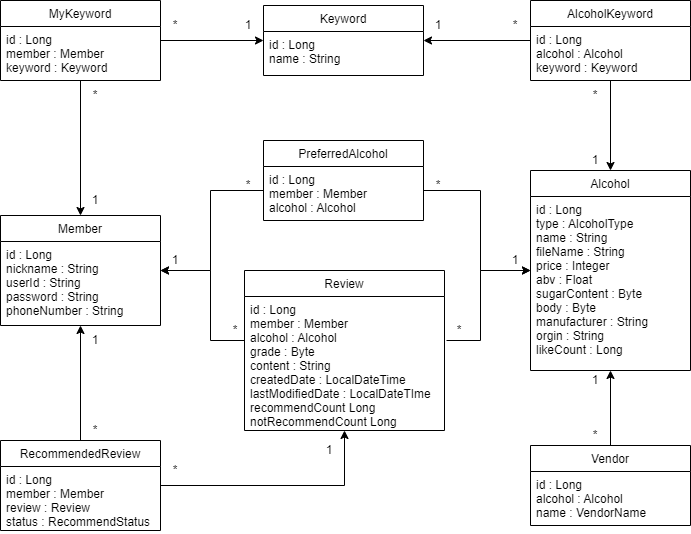

The diagram above was exported from draw.io. Its source (the exported page's mxGraphModel, read from the mxfile embedded in the PNG):
<mxGraphModel dx="1038" dy="547" grid="1" gridSize="10" guides="1" tooltips="1" connect="1" arrows="1" fold="1" page="1" pageScale="1" pageWidth="827" pageHeight="1169" math="0" shadow="0">
  <root>
    <mxCell id="WIyWlLk6GJQsqaUBKTNV-0" />
    <mxCell id="WIyWlLk6GJQsqaUBKTNV-1" parent="WIyWlLk6GJQsqaUBKTNV-0" />
    <mxCell id="zkfFHV4jXpPFQw0GAbJ--17" value="Member" style="swimlane;fontStyle=0;align=center;verticalAlign=top;childLayout=stackLayout;horizontal=1;startSize=26;horizontalStack=0;resizeParent=1;resizeLast=0;collapsible=1;marginBottom=0;rounded=0;shadow=0;strokeWidth=1;" parent="WIyWlLk6GJQsqaUBKTNV-1" vertex="1">
      <mxGeometry x="70" y="615" width="160" height="110" as="geometry">
        <mxRectangle x="550" y="140" width="160" height="26" as="alternateBounds" />
      </mxGeometry>
    </mxCell>
    <mxCell id="zkfFHV4jXpPFQw0GAbJ--18" value="id : Long&#10;nickname : String&#10;userId : String&#10;password : String&#10;phoneNumber : String&#10;" style="text;align=left;verticalAlign=top;spacingLeft=4;spacingRight=4;overflow=hidden;rotatable=0;points=[[0,0.5],[1,0.5]];portConstraint=eastwest;" parent="zkfFHV4jXpPFQw0GAbJ--17" vertex="1">
      <mxGeometry y="26" width="160" height="84" as="geometry" />
    </mxCell>
    <mxCell id="ObjWRxQBWPKYkngcAu2_-186" style="edgeStyle=orthogonalEdgeStyle;rounded=0;orthogonalLoop=1;jettySize=auto;html=1;" parent="WIyWlLk6GJQsqaUBKTNV-1" source="ObjWRxQBWPKYkngcAu2_-39" target="ObjWRxQBWPKYkngcAu2_-41" edge="1">
      <mxGeometry relative="1" as="geometry" />
    </mxCell>
    <mxCell id="ObjWRxQBWPKYkngcAu2_-187" style="edgeStyle=orthogonalEdgeStyle;rounded=0;orthogonalLoop=1;jettySize=auto;html=1;" parent="WIyWlLk6GJQsqaUBKTNV-1" source="ObjWRxQBWPKYkngcAu2_-39" target="zkfFHV4jXpPFQw0GAbJ--17" edge="1">
      <mxGeometry relative="1" as="geometry" />
    </mxCell>
    <mxCell id="ObjWRxQBWPKYkngcAu2_-39" value="MyKeyword" style="swimlane;fontStyle=0;align=center;verticalAlign=top;childLayout=stackLayout;horizontal=1;startSize=26;horizontalStack=0;resizeParent=1;resizeLast=0;collapsible=1;marginBottom=0;rounded=0;shadow=0;strokeWidth=1;" parent="WIyWlLk6GJQsqaUBKTNV-1" vertex="1">
      <mxGeometry x="70" y="400" width="160" height="80" as="geometry">
        <mxRectangle x="550" y="140" width="160" height="26" as="alternateBounds" />
      </mxGeometry>
    </mxCell>
    <mxCell id="ObjWRxQBWPKYkngcAu2_-40" value="id : Long&#10;member : Member&#10;keyword : Keyword" style="text;align=left;verticalAlign=top;spacingLeft=4;spacingRight=4;overflow=hidden;rotatable=0;points=[[0,0.5],[1,0.5]];portConstraint=eastwest;" parent="ObjWRxQBWPKYkngcAu2_-39" vertex="1">
      <mxGeometry y="26" width="160" height="54" as="geometry" />
    </mxCell>
    <mxCell id="ObjWRxQBWPKYkngcAu2_-41" value="Keyword" style="swimlane;fontStyle=0;align=center;verticalAlign=top;childLayout=stackLayout;horizontal=1;startSize=26;horizontalStack=0;resizeParent=1;resizeLast=0;collapsible=1;marginBottom=0;rounded=0;shadow=0;strokeWidth=1;" parent="WIyWlLk6GJQsqaUBKTNV-1" vertex="1">
      <mxGeometry x="333" y="405" width="160" height="70" as="geometry">
        <mxRectangle x="550" y="140" width="160" height="26" as="alternateBounds" />
      </mxGeometry>
    </mxCell>
    <mxCell id="ObjWRxQBWPKYkngcAu2_-42" value="id : Long&#10;name : String" style="text;align=left;verticalAlign=top;spacingLeft=4;spacingRight=4;overflow=hidden;rotatable=0;points=[[0,0.5],[1,0.5]];portConstraint=eastwest;" parent="ObjWRxQBWPKYkngcAu2_-41" vertex="1">
      <mxGeometry y="26" width="160" height="44" as="geometry" />
    </mxCell>
    <mxCell id="ObjWRxQBWPKYkngcAu2_-189" style="edgeStyle=orthogonalEdgeStyle;rounded=0;orthogonalLoop=1;jettySize=auto;html=1;" parent="WIyWlLk6GJQsqaUBKTNV-1" source="ObjWRxQBWPKYkngcAu2_-43" target="ObjWRxQBWPKYkngcAu2_-41" edge="1">
      <mxGeometry relative="1" as="geometry" />
    </mxCell>
    <mxCell id="ObjWRxQBWPKYkngcAu2_-190" style="edgeStyle=orthogonalEdgeStyle;rounded=0;orthogonalLoop=1;jettySize=auto;html=1;" parent="WIyWlLk6GJQsqaUBKTNV-1" source="ObjWRxQBWPKYkngcAu2_-43" target="ObjWRxQBWPKYkngcAu2_-164" edge="1">
      <mxGeometry relative="1" as="geometry" />
    </mxCell>
    <mxCell id="ObjWRxQBWPKYkngcAu2_-43" value="AlcoholKeyword" style="swimlane;fontStyle=0;align=center;verticalAlign=top;childLayout=stackLayout;horizontal=1;startSize=26;horizontalStack=0;resizeParent=1;resizeLast=0;collapsible=1;marginBottom=0;rounded=0;shadow=0;strokeWidth=1;" parent="WIyWlLk6GJQsqaUBKTNV-1" vertex="1">
      <mxGeometry x="600" y="400" width="160" height="80" as="geometry">
        <mxRectangle x="550" y="140" width="160" height="26" as="alternateBounds" />
      </mxGeometry>
    </mxCell>
    <mxCell id="ObjWRxQBWPKYkngcAu2_-44" value="id : Long&#10;alcohol : Alcohol&#10;keyword : Keyword" style="text;align=left;verticalAlign=top;spacingLeft=4;spacingRight=4;overflow=hidden;rotatable=0;points=[[0,0.5],[1,0.5]];portConstraint=eastwest;" parent="ObjWRxQBWPKYkngcAu2_-43" vertex="1">
      <mxGeometry y="26" width="160" height="54" as="geometry" />
    </mxCell>
    <mxCell id="ObjWRxQBWPKYkngcAu2_-164" value="Alcohol" style="swimlane;fontStyle=0;align=center;verticalAlign=top;childLayout=stackLayout;horizontal=1;startSize=26;horizontalStack=0;resizeParent=1;resizeLast=0;collapsible=1;marginBottom=0;rounded=0;shadow=0;strokeWidth=1;" parent="WIyWlLk6GJQsqaUBKTNV-1" vertex="1">
      <mxGeometry x="600" y="570" width="160" height="200" as="geometry">
        <mxRectangle x="550" y="140" width="160" height="26" as="alternateBounds" />
      </mxGeometry>
    </mxCell>
    <mxCell id="ObjWRxQBWPKYkngcAu2_-165" value="id : Long&#10;type : AlcoholType&#10;name : String&#10;fileName : String&#10;price : Integer&#10;abv : Float&#10;sugarContent : Byte&#10;body : Byte&#10;manufacturer : String&#10;orgin : String&#10;likeCount : Long" style="text;align=left;verticalAlign=top;spacingLeft=4;spacingRight=4;overflow=hidden;rotatable=0;points=[[0,0.5],[1,0.5]];portConstraint=eastwest;" parent="ObjWRxQBWPKYkngcAu2_-164" vertex="1">
      <mxGeometry y="26" width="160" height="174" as="geometry" />
    </mxCell>
    <mxCell id="ObjWRxQBWPKYkngcAu2_-183" style="edgeStyle=orthogonalEdgeStyle;rounded=0;orthogonalLoop=1;jettySize=auto;html=1;" parent="WIyWlLk6GJQsqaUBKTNV-1" source="ObjWRxQBWPKYkngcAu2_-168" target="zkfFHV4jXpPFQw0GAbJ--17" edge="1">
      <mxGeometry relative="1" as="geometry">
        <Array as="points">
          <mxPoint x="280" y="590" />
          <mxPoint x="280" y="670" />
        </Array>
      </mxGeometry>
    </mxCell>
    <mxCell id="ObjWRxQBWPKYkngcAu2_-168" value="PreferredAlcohol" style="swimlane;fontStyle=0;align=center;verticalAlign=top;childLayout=stackLayout;horizontal=1;startSize=26;horizontalStack=0;resizeParent=1;resizeLast=0;collapsible=1;marginBottom=0;rounded=0;shadow=0;strokeWidth=1;" parent="WIyWlLk6GJQsqaUBKTNV-1" vertex="1">
      <mxGeometry x="333" y="540" width="160" height="80" as="geometry">
        <mxRectangle x="550" y="140" width="160" height="26" as="alternateBounds" />
      </mxGeometry>
    </mxCell>
    <mxCell id="ObjWRxQBWPKYkngcAu2_-169" value="id : Long&#10;member : Member&#10;alcohol : Alcohol" style="text;align=left;verticalAlign=top;spacingLeft=4;spacingRight=4;overflow=hidden;rotatable=0;points=[[0,0.5],[1,0.5]];portConstraint=eastwest;" parent="ObjWRxQBWPKYkngcAu2_-168" vertex="1">
      <mxGeometry y="26" width="160" height="54" as="geometry" />
    </mxCell>
    <mxCell id="1QxXLqwkewrBCGZB9QBL-0" style="edgeStyle=orthogonalEdgeStyle;rounded=0;orthogonalLoop=1;jettySize=auto;html=1;" parent="WIyWlLk6GJQsqaUBKTNV-1" source="ObjWRxQBWPKYkngcAu2_-170" target="zkfFHV4jXpPFQw0GAbJ--17" edge="1">
      <mxGeometry relative="1" as="geometry">
        <Array as="points">
          <mxPoint x="280" y="740" />
          <mxPoint x="280" y="670" />
        </Array>
      </mxGeometry>
    </mxCell>
    <mxCell id="ObjWRxQBWPKYkngcAu2_-170" value="Review" style="swimlane;fontStyle=0;align=center;verticalAlign=top;childLayout=stackLayout;horizontal=1;startSize=26;horizontalStack=0;resizeParent=1;resizeLast=0;collapsible=1;marginBottom=0;rounded=0;shadow=0;strokeWidth=1;" parent="WIyWlLk6GJQsqaUBKTNV-1" vertex="1">
      <mxGeometry x="314" y="670" width="200" height="160" as="geometry">
        <mxRectangle x="550" y="140" width="160" height="26" as="alternateBounds" />
      </mxGeometry>
    </mxCell>
    <mxCell id="ObjWRxQBWPKYkngcAu2_-171" value="id : Long&#10;member : Member&#10;alcohol : Alcohol&#10;grade : Byte&#10;content : String&#10;createdDate : LocalDateTime&#10;lastModifiedDate : LocalDateTIme&#10;recommendCount Long&#10;notRecommendCount Long" style="text;align=left;verticalAlign=top;spacingLeft=4;spacingRight=4;overflow=hidden;rotatable=0;points=[[0,0.5],[1,0.5]];portConstraint=eastwest;" parent="ObjWRxQBWPKYkngcAu2_-170" vertex="1">
      <mxGeometry y="26" width="200" height="134" as="geometry" />
    </mxCell>
    <mxCell id="ObjWRxQBWPKYkngcAu2_-182" style="edgeStyle=orthogonalEdgeStyle;rounded=0;orthogonalLoop=1;jettySize=auto;html=1;" parent="WIyWlLk6GJQsqaUBKTNV-1" source="ObjWRxQBWPKYkngcAu2_-169" target="ObjWRxQBWPKYkngcAu2_-164" edge="1">
      <mxGeometry relative="1" as="geometry">
        <Array as="points">
          <mxPoint x="550" y="590" />
          <mxPoint x="550" y="670" />
        </Array>
      </mxGeometry>
    </mxCell>
    <mxCell id="ObjWRxQBWPKYkngcAu2_-184" style="edgeStyle=orthogonalEdgeStyle;rounded=0;orthogonalLoop=1;jettySize=auto;html=1;" parent="WIyWlLk6GJQsqaUBKTNV-1" target="ObjWRxQBWPKYkngcAu2_-164" edge="1">
      <mxGeometry relative="1" as="geometry">
        <Array as="points">
          <mxPoint x="550" y="740" />
          <mxPoint x="550" y="670" />
        </Array>
        <mxPoint x="516" y="740" as="sourcePoint" />
        <mxPoint x="592" y="670" as="targetPoint" />
      </mxGeometry>
    </mxCell>
    <mxCell id="ObjWRxQBWPKYkngcAu2_-193" value="1" style="text;html=1;strokeColor=none;fillColor=none;align=center;verticalAlign=middle;whiteSpace=wrap;rounded=0;" parent="WIyWlLk6GJQsqaUBKTNV-1" vertex="1">
      <mxGeometry x="150" y="590" width="30" height="20" as="geometry" />
    </mxCell>
    <mxCell id="ObjWRxQBWPKYkngcAu2_-195" value="1" style="text;html=1;strokeColor=none;fillColor=none;align=center;verticalAlign=middle;whiteSpace=wrap;rounded=0;" parent="WIyWlLk6GJQsqaUBKTNV-1" vertex="1">
      <mxGeometry x="230" y="650" width="30" height="20" as="geometry" />
    </mxCell>
    <mxCell id="ObjWRxQBWPKYkngcAu2_-196" value="1" style="text;html=1;strokeColor=none;fillColor=none;align=center;verticalAlign=middle;whiteSpace=wrap;rounded=0;" parent="WIyWlLk6GJQsqaUBKTNV-1" vertex="1">
      <mxGeometry x="303" y="415" width="30" height="20" as="geometry" />
    </mxCell>
    <mxCell id="ObjWRxQBWPKYkngcAu2_-197" value="1" style="text;html=1;strokeColor=none;fillColor=none;align=center;verticalAlign=middle;whiteSpace=wrap;rounded=0;" parent="WIyWlLk6GJQsqaUBKTNV-1" vertex="1">
      <mxGeometry x="493" y="415" width="30" height="20" as="geometry" />
    </mxCell>
    <mxCell id="ObjWRxQBWPKYkngcAu2_-198" value="1" style="text;html=1;strokeColor=none;fillColor=none;align=center;verticalAlign=middle;whiteSpace=wrap;rounded=0;" parent="WIyWlLk6GJQsqaUBKTNV-1" vertex="1">
      <mxGeometry x="650" y="550" width="30" height="20" as="geometry" />
    </mxCell>
    <mxCell id="ObjWRxQBWPKYkngcAu2_-199" value="1" style="text;html=1;strokeColor=none;fillColor=none;align=center;verticalAlign=middle;whiteSpace=wrap;rounded=0;" parent="WIyWlLk6GJQsqaUBKTNV-1" vertex="1">
      <mxGeometry x="570" y="650" width="30" height="20" as="geometry" />
    </mxCell>
    <mxCell id="ObjWRxQBWPKYkngcAu2_-202" value="*" style="text;html=1;strokeColor=none;fillColor=none;align=center;verticalAlign=middle;whiteSpace=wrap;rounded=0;" parent="WIyWlLk6GJQsqaUBKTNV-1" vertex="1">
      <mxGeometry x="230" y="415" width="30" height="20" as="geometry" />
    </mxCell>
    <mxCell id="ObjWRxQBWPKYkngcAu2_-203" value="*" style="text;html=1;strokeColor=none;fillColor=none;align=center;verticalAlign=middle;whiteSpace=wrap;rounded=0;" parent="WIyWlLk6GJQsqaUBKTNV-1" vertex="1">
      <mxGeometry x="570" y="415" width="30" height="20" as="geometry" />
    </mxCell>
    <mxCell id="ObjWRxQBWPKYkngcAu2_-204" value="*" style="text;html=1;strokeColor=none;fillColor=none;align=center;verticalAlign=middle;whiteSpace=wrap;rounded=0;" parent="WIyWlLk6GJQsqaUBKTNV-1" vertex="1">
      <mxGeometry x="150" y="485" width="30" height="20" as="geometry" />
    </mxCell>
    <mxCell id="ObjWRxQBWPKYkngcAu2_-205" value="*" style="text;html=1;strokeColor=none;fillColor=none;align=center;verticalAlign=middle;whiteSpace=wrap;rounded=0;" parent="WIyWlLk6GJQsqaUBKTNV-1" vertex="1">
      <mxGeometry x="650" y="485" width="30" height="20" as="geometry" />
    </mxCell>
    <mxCell id="ObjWRxQBWPKYkngcAu2_-206" value="*" style="text;html=1;strokeColor=none;fillColor=none;align=center;verticalAlign=middle;whiteSpace=wrap;rounded=0;" parent="WIyWlLk6GJQsqaUBKTNV-1" vertex="1">
      <mxGeometry x="493" y="575" width="30" height="20" as="geometry" />
    </mxCell>
    <mxCell id="ObjWRxQBWPKYkngcAu2_-207" value="*" style="text;html=1;strokeColor=none;fillColor=none;align=center;verticalAlign=middle;whiteSpace=wrap;rounded=0;" parent="WIyWlLk6GJQsqaUBKTNV-1" vertex="1">
      <mxGeometry x="303" y="575" width="30" height="20" as="geometry" />
    </mxCell>
    <mxCell id="ObjWRxQBWPKYkngcAu2_-208" value="*" style="text;html=1;strokeColor=none;fillColor=none;align=center;verticalAlign=middle;whiteSpace=wrap;rounded=0;" parent="WIyWlLk6GJQsqaUBKTNV-1" vertex="1">
      <mxGeometry x="290" y="720" width="30" height="20" as="geometry" />
    </mxCell>
    <mxCell id="ObjWRxQBWPKYkngcAu2_-209" value="*" style="text;html=1;strokeColor=none;fillColor=none;align=center;verticalAlign=middle;whiteSpace=wrap;rounded=0;" parent="WIyWlLk6GJQsqaUBKTNV-1" vertex="1">
      <mxGeometry x="514" y="720" width="30" height="20" as="geometry" />
    </mxCell>
    <mxCell id="qRVaWiv0CwZhOQB6pi-o-0" value="Vendor" style="swimlane;fontStyle=0;align=center;verticalAlign=top;childLayout=stackLayout;horizontal=1;startSize=26;horizontalStack=0;resizeParent=1;resizeLast=0;collapsible=1;marginBottom=0;rounded=0;shadow=0;strokeWidth=1;" parent="WIyWlLk6GJQsqaUBKTNV-1" vertex="1">
      <mxGeometry x="600" y="845" width="160" height="80" as="geometry">
        <mxRectangle x="550" y="140" width="160" height="26" as="alternateBounds" />
      </mxGeometry>
    </mxCell>
    <mxCell id="qRVaWiv0CwZhOQB6pi-o-1" value="id : Long&#10;alcohol : Alcohol&#10;name : VendorName" style="text;align=left;verticalAlign=top;spacingLeft=4;spacingRight=4;overflow=hidden;rotatable=0;points=[[0,0.5],[1,0.5]];portConstraint=eastwest;" parent="qRVaWiv0CwZhOQB6pi-o-0" vertex="1">
      <mxGeometry y="26" width="160" height="54" as="geometry" />
    </mxCell>
    <mxCell id="qRVaWiv0CwZhOQB6pi-o-2" style="edgeStyle=orthogonalEdgeStyle;rounded=0;orthogonalLoop=1;jettySize=auto;html=1;" parent="WIyWlLk6GJQsqaUBKTNV-1" source="qRVaWiv0CwZhOQB6pi-o-0" target="ObjWRxQBWPKYkngcAu2_-164" edge="1">
      <mxGeometry relative="1" as="geometry">
        <Array as="points" />
      </mxGeometry>
    </mxCell>
    <mxCell id="3oPbJflcjL1croOaWwCA-0" value="1" style="text;html=1;strokeColor=none;fillColor=none;align=center;verticalAlign=middle;whiteSpace=wrap;rounded=0;" parent="WIyWlLk6GJQsqaUBKTNV-1" vertex="1">
      <mxGeometry x="650" y="770" width="30" height="19" as="geometry" />
    </mxCell>
    <mxCell id="3oPbJflcjL1croOaWwCA-3" value="*" style="text;html=1;strokeColor=none;fillColor=none;align=center;verticalAlign=middle;whiteSpace=wrap;rounded=0;" parent="WIyWlLk6GJQsqaUBKTNV-1" vertex="1">
      <mxGeometry x="650" y="825" width="30" height="20" as="geometry" />
    </mxCell>
    <mxCell id="3oPbJflcjL1croOaWwCA-6" value="RecommendedReview" style="swimlane;fontStyle=0;align=center;verticalAlign=top;childLayout=stackLayout;horizontal=1;startSize=26;horizontalStack=0;resizeParent=1;resizeLast=0;collapsible=1;marginBottom=0;rounded=0;shadow=0;strokeWidth=1;" parent="WIyWlLk6GJQsqaUBKTNV-1" vertex="1">
      <mxGeometry x="70" y="840" width="160" height="90" as="geometry">
        <mxRectangle x="550" y="140" width="160" height="26" as="alternateBounds" />
      </mxGeometry>
    </mxCell>
    <mxCell id="3oPbJflcjL1croOaWwCA-7" value="id : Long&#10;member : Member&#10;review : Review&#10;status : RecommendStatus" style="text;align=left;verticalAlign=top;spacingLeft=4;spacingRight=4;overflow=hidden;rotatable=0;points=[[0,0.5],[1,0.5]];portConstraint=eastwest;" parent="3oPbJflcjL1croOaWwCA-6" vertex="1">
      <mxGeometry y="26" width="160" height="64" as="geometry" />
    </mxCell>
    <mxCell id="3oPbJflcjL1croOaWwCA-8" style="edgeStyle=orthogonalEdgeStyle;rounded=0;orthogonalLoop=1;jettySize=auto;html=1;" parent="WIyWlLk6GJQsqaUBKTNV-1" source="3oPbJflcjL1croOaWwCA-6" target="ObjWRxQBWPKYkngcAu2_-170" edge="1">
      <mxGeometry relative="1" as="geometry">
        <Array as="points">
          <mxPoint x="414" y="885" />
        </Array>
        <mxPoint x="343" y="665" as="sourcePoint" />
        <mxPoint x="414" y="850" as="targetPoint" />
      </mxGeometry>
    </mxCell>
    <mxCell id="3oPbJflcjL1croOaWwCA-9" style="edgeStyle=orthogonalEdgeStyle;rounded=0;orthogonalLoop=1;jettySize=auto;html=1;" parent="WIyWlLk6GJQsqaUBKTNV-1" source="3oPbJflcjL1croOaWwCA-6" target="zkfFHV4jXpPFQw0GAbJ--17" edge="1">
      <mxGeometry relative="1" as="geometry">
        <Array as="points" />
        <mxPoint x="353" y="635" as="sourcePoint" />
        <mxPoint x="250" y="635" as="targetPoint" />
      </mxGeometry>
    </mxCell>
    <mxCell id="3oPbJflcjL1croOaWwCA-10" value="*" style="text;html=1;strokeColor=none;fillColor=none;align=center;verticalAlign=middle;whiteSpace=wrap;rounded=0;" parent="WIyWlLk6GJQsqaUBKTNV-1" vertex="1">
      <mxGeometry x="150" y="820" width="30" height="20" as="geometry" />
    </mxCell>
    <mxCell id="3oPbJflcjL1croOaWwCA-11" value="1" style="text;html=1;strokeColor=none;fillColor=none;align=center;verticalAlign=middle;whiteSpace=wrap;rounded=0;" parent="WIyWlLk6GJQsqaUBKTNV-1" vertex="1">
      <mxGeometry x="384" y="840" width="30" height="20" as="geometry" />
    </mxCell>
    <mxCell id="1QxXLqwkewrBCGZB9QBL-4" value="*" style="text;html=1;strokeColor=none;fillColor=none;align=center;verticalAlign=middle;whiteSpace=wrap;rounded=0;" parent="WIyWlLk6GJQsqaUBKTNV-1" vertex="1">
      <mxGeometry x="230" y="860" width="30" height="20" as="geometry" />
    </mxCell>
    <mxCell id="1QxXLqwkewrBCGZB9QBL-5" value="1" style="text;html=1;strokeColor=none;fillColor=none;align=center;verticalAlign=middle;whiteSpace=wrap;rounded=0;" parent="WIyWlLk6GJQsqaUBKTNV-1" vertex="1">
      <mxGeometry x="150" y="730" width="30" height="20" as="geometry" />
    </mxCell>
  </root>
</mxGraphModel>